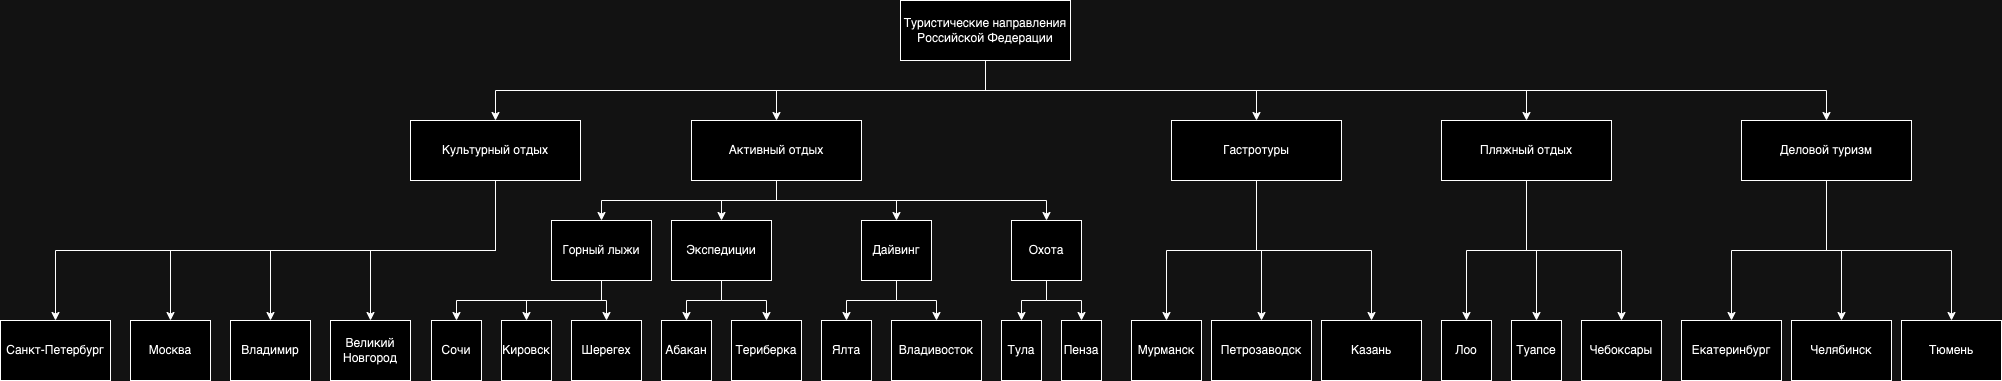

The diagram above was exported from draw.io. Its source (the exported page's mxGraphModel, read from the mxfile embedded in the PNG):
<mxGraphModel dx="2341" dy="832" grid="1" gridSize="10" guides="1" tooltips="1" connect="1" arrows="1" fold="1" page="1" pageScale="1" pageWidth="827" pageHeight="1169" math="0" shadow="0">
  <root>
    <mxCell id="0" />
    <mxCell id="1" parent="0" />
    <mxCell id="2YnLCrKAYRM-TG9-m3k--9" style="edgeStyle=orthogonalEdgeStyle;rounded=0;orthogonalLoop=1;jettySize=auto;html=1;exitX=0.5;exitY=1;exitDx=0;exitDy=0;entryX=0.5;entryY=0;entryDx=0;entryDy=0;" edge="1" parent="1" source="2YnLCrKAYRM-TG9-m3k--2" target="2YnLCrKAYRM-TG9-m3k--7">
      <mxGeometry relative="1" as="geometry" />
    </mxCell>
    <mxCell id="2YnLCrKAYRM-TG9-m3k--11" style="edgeStyle=orthogonalEdgeStyle;rounded=0;orthogonalLoop=1;jettySize=auto;html=1;exitX=0.5;exitY=1;exitDx=0;exitDy=0;entryX=0.5;entryY=0;entryDx=0;entryDy=0;" edge="1" parent="1" source="2YnLCrKAYRM-TG9-m3k--2" target="2YnLCrKAYRM-TG9-m3k--4">
      <mxGeometry relative="1" as="geometry" />
    </mxCell>
    <mxCell id="2YnLCrKAYRM-TG9-m3k--12" style="edgeStyle=orthogonalEdgeStyle;rounded=0;orthogonalLoop=1;jettySize=auto;html=1;exitX=0.5;exitY=1;exitDx=0;exitDy=0;entryX=0.5;entryY=0;entryDx=0;entryDy=0;" edge="1" parent="1" source="2YnLCrKAYRM-TG9-m3k--2" target="2YnLCrKAYRM-TG9-m3k--5">
      <mxGeometry relative="1" as="geometry" />
    </mxCell>
    <mxCell id="2YnLCrKAYRM-TG9-m3k--13" style="edgeStyle=orthogonalEdgeStyle;rounded=0;orthogonalLoop=1;jettySize=auto;html=1;exitX=0.5;exitY=1;exitDx=0;exitDy=0;" edge="1" parent="1" source="2YnLCrKAYRM-TG9-m3k--2" target="2YnLCrKAYRM-TG9-m3k--6">
      <mxGeometry relative="1" as="geometry" />
    </mxCell>
    <mxCell id="2YnLCrKAYRM-TG9-m3k--14" style="edgeStyle=orthogonalEdgeStyle;rounded=0;orthogonalLoop=1;jettySize=auto;html=1;exitX=0.5;exitY=1;exitDx=0;exitDy=0;" edge="1" parent="1" source="2YnLCrKAYRM-TG9-m3k--2" target="2YnLCrKAYRM-TG9-m3k--8">
      <mxGeometry relative="1" as="geometry" />
    </mxCell>
    <mxCell id="2YnLCrKAYRM-TG9-m3k--2" value="Туристические направления Российской Федерации" style="rounded=0;whiteSpace=wrap;html=1;" vertex="1" parent="1">
      <mxGeometry x="329" y="40" width="170" height="60" as="geometry" />
    </mxCell>
    <mxCell id="2YnLCrKAYRM-TG9-m3k--33" style="edgeStyle=orthogonalEdgeStyle;rounded=0;orthogonalLoop=1;jettySize=auto;html=1;exitX=0.5;exitY=1;exitDx=0;exitDy=0;entryX=0.5;entryY=0;entryDx=0;entryDy=0;" edge="1" parent="1" source="2YnLCrKAYRM-TG9-m3k--3" target="2YnLCrKAYRM-TG9-m3k--30">
      <mxGeometry relative="1" as="geometry" />
    </mxCell>
    <mxCell id="2YnLCrKAYRM-TG9-m3k--34" style="edgeStyle=orthogonalEdgeStyle;rounded=0;orthogonalLoop=1;jettySize=auto;html=1;exitX=0.5;exitY=1;exitDx=0;exitDy=0;" edge="1" parent="1" source="2YnLCrKAYRM-TG9-m3k--3" target="2YnLCrKAYRM-TG9-m3k--31">
      <mxGeometry relative="1" as="geometry" />
    </mxCell>
    <mxCell id="2YnLCrKAYRM-TG9-m3k--35" style="edgeStyle=orthogonalEdgeStyle;rounded=0;orthogonalLoop=1;jettySize=auto;html=1;exitX=0.5;exitY=1;exitDx=0;exitDy=0;" edge="1" parent="1" source="2YnLCrKAYRM-TG9-m3k--3" target="2YnLCrKAYRM-TG9-m3k--32">
      <mxGeometry relative="1" as="geometry" />
    </mxCell>
    <mxCell id="2YnLCrKAYRM-TG9-m3k--3" value="Горный лыжи" style="rounded=0;whiteSpace=wrap;html=1;" vertex="1" parent="1">
      <mxGeometry x="-20" y="260" width="100" height="60" as="geometry" />
    </mxCell>
    <mxCell id="2YnLCrKAYRM-TG9-m3k--23" style="edgeStyle=orthogonalEdgeStyle;rounded=0;orthogonalLoop=1;jettySize=auto;html=1;exitX=0.5;exitY=1;exitDx=0;exitDy=0;entryX=0.5;entryY=0;entryDx=0;entryDy=0;" edge="1" parent="1" source="2YnLCrKAYRM-TG9-m3k--4" target="2YnLCrKAYRM-TG9-m3k--3">
      <mxGeometry relative="1" as="geometry" />
    </mxCell>
    <mxCell id="2YnLCrKAYRM-TG9-m3k--25" style="edgeStyle=orthogonalEdgeStyle;rounded=0;orthogonalLoop=1;jettySize=auto;html=1;exitX=0.5;exitY=1;exitDx=0;exitDy=0;entryX=0.5;entryY=0;entryDx=0;entryDy=0;" edge="1" parent="1" source="2YnLCrKAYRM-TG9-m3k--4" target="2YnLCrKAYRM-TG9-m3k--24">
      <mxGeometry relative="1" as="geometry" />
    </mxCell>
    <mxCell id="2YnLCrKAYRM-TG9-m3k--28" style="edgeStyle=orthogonalEdgeStyle;rounded=0;orthogonalLoop=1;jettySize=auto;html=1;exitX=0.5;exitY=1;exitDx=0;exitDy=0;entryX=0.5;entryY=0;entryDx=0;entryDy=0;" edge="1" parent="1" source="2YnLCrKAYRM-TG9-m3k--4" target="2YnLCrKAYRM-TG9-m3k--26">
      <mxGeometry relative="1" as="geometry" />
    </mxCell>
    <mxCell id="2YnLCrKAYRM-TG9-m3k--29" style="edgeStyle=orthogonalEdgeStyle;rounded=0;orthogonalLoop=1;jettySize=auto;html=1;exitX=0.5;exitY=1;exitDx=0;exitDy=0;entryX=0.5;entryY=0;entryDx=0;entryDy=0;" edge="1" parent="1" source="2YnLCrKAYRM-TG9-m3k--4" target="2YnLCrKAYRM-TG9-m3k--27">
      <mxGeometry relative="1" as="geometry" />
    </mxCell>
    <mxCell id="2YnLCrKAYRM-TG9-m3k--4" value="Активный отдых" style="rounded=0;whiteSpace=wrap;html=1;" vertex="1" parent="1">
      <mxGeometry x="120" y="160" width="170" height="60" as="geometry" />
    </mxCell>
    <mxCell id="2YnLCrKAYRM-TG9-m3k--51" style="edgeStyle=orthogonalEdgeStyle;rounded=0;orthogonalLoop=1;jettySize=auto;html=1;exitX=0.5;exitY=1;exitDx=0;exitDy=0;entryX=0.5;entryY=0;entryDx=0;entryDy=0;" edge="1" parent="1" source="2YnLCrKAYRM-TG9-m3k--5" target="2YnLCrKAYRM-TG9-m3k--48">
      <mxGeometry relative="1" as="geometry" />
    </mxCell>
    <mxCell id="2YnLCrKAYRM-TG9-m3k--52" style="edgeStyle=orthogonalEdgeStyle;rounded=0;orthogonalLoop=1;jettySize=auto;html=1;exitX=0.5;exitY=1;exitDx=0;exitDy=0;entryX=0.5;entryY=0;entryDx=0;entryDy=0;" edge="1" parent="1" source="2YnLCrKAYRM-TG9-m3k--5" target="2YnLCrKAYRM-TG9-m3k--49">
      <mxGeometry relative="1" as="geometry" />
    </mxCell>
    <mxCell id="2YnLCrKAYRM-TG9-m3k--53" style="edgeStyle=orthogonalEdgeStyle;rounded=0;orthogonalLoop=1;jettySize=auto;html=1;exitX=0.5;exitY=1;exitDx=0;exitDy=0;" edge="1" parent="1" source="2YnLCrKAYRM-TG9-m3k--5" target="2YnLCrKAYRM-TG9-m3k--50">
      <mxGeometry relative="1" as="geometry" />
    </mxCell>
    <mxCell id="2YnLCrKAYRM-TG9-m3k--5" value="Гастротуры" style="rounded=0;whiteSpace=wrap;html=1;" vertex="1" parent="1">
      <mxGeometry x="600" y="160" width="170" height="60" as="geometry" />
    </mxCell>
    <mxCell id="2YnLCrKAYRM-TG9-m3k--55" style="edgeStyle=orthogonalEdgeStyle;rounded=0;orthogonalLoop=1;jettySize=auto;html=1;exitX=0.5;exitY=1;exitDx=0;exitDy=0;entryX=0.5;entryY=0;entryDx=0;entryDy=0;" edge="1" parent="1" source="2YnLCrKAYRM-TG9-m3k--6" target="2YnLCrKAYRM-TG9-m3k--54">
      <mxGeometry relative="1" as="geometry" />
    </mxCell>
    <mxCell id="2YnLCrKAYRM-TG9-m3k--58" style="edgeStyle=orthogonalEdgeStyle;rounded=0;orthogonalLoop=1;jettySize=auto;html=1;exitX=0.5;exitY=1;exitDx=0;exitDy=0;" edge="1" parent="1" source="2YnLCrKAYRM-TG9-m3k--6" target="2YnLCrKAYRM-TG9-m3k--56">
      <mxGeometry relative="1" as="geometry" />
    </mxCell>
    <mxCell id="2YnLCrKAYRM-TG9-m3k--59" style="edgeStyle=orthogonalEdgeStyle;rounded=0;orthogonalLoop=1;jettySize=auto;html=1;exitX=0.5;exitY=1;exitDx=0;exitDy=0;entryX=0.5;entryY=0;entryDx=0;entryDy=0;" edge="1" parent="1" source="2YnLCrKAYRM-TG9-m3k--6" target="2YnLCrKAYRM-TG9-m3k--57">
      <mxGeometry relative="1" as="geometry" />
    </mxCell>
    <mxCell id="2YnLCrKAYRM-TG9-m3k--6" value="Пляжный отдых" style="rounded=0;whiteSpace=wrap;html=1;" vertex="1" parent="1">
      <mxGeometry x="870" y="160" width="170" height="60" as="geometry" />
    </mxCell>
    <mxCell id="2YnLCrKAYRM-TG9-m3k--19" style="edgeStyle=orthogonalEdgeStyle;rounded=0;orthogonalLoop=1;jettySize=auto;html=1;exitX=0.5;exitY=1;exitDx=0;exitDy=0;entryX=0.5;entryY=0;entryDx=0;entryDy=0;" edge="1" parent="1" source="2YnLCrKAYRM-TG9-m3k--7" target="2YnLCrKAYRM-TG9-m3k--15">
      <mxGeometry relative="1" as="geometry" />
    </mxCell>
    <mxCell id="2YnLCrKAYRM-TG9-m3k--20" style="edgeStyle=orthogonalEdgeStyle;rounded=0;orthogonalLoop=1;jettySize=auto;html=1;exitX=0.5;exitY=1;exitDx=0;exitDy=0;entryX=0.5;entryY=0;entryDx=0;entryDy=0;" edge="1" parent="1" source="2YnLCrKAYRM-TG9-m3k--7" target="2YnLCrKAYRM-TG9-m3k--16">
      <mxGeometry relative="1" as="geometry" />
    </mxCell>
    <mxCell id="2YnLCrKAYRM-TG9-m3k--21" style="edgeStyle=orthogonalEdgeStyle;rounded=0;orthogonalLoop=1;jettySize=auto;html=1;exitX=0.5;exitY=1;exitDx=0;exitDy=0;entryX=0.5;entryY=0;entryDx=0;entryDy=0;" edge="1" parent="1" source="2YnLCrKAYRM-TG9-m3k--7" target="2YnLCrKAYRM-TG9-m3k--17">
      <mxGeometry relative="1" as="geometry" />
    </mxCell>
    <mxCell id="2YnLCrKAYRM-TG9-m3k--22" style="edgeStyle=orthogonalEdgeStyle;rounded=0;orthogonalLoop=1;jettySize=auto;html=1;exitX=0.5;exitY=1;exitDx=0;exitDy=0;" edge="1" parent="1" source="2YnLCrKAYRM-TG9-m3k--7" target="2YnLCrKAYRM-TG9-m3k--18">
      <mxGeometry relative="1" as="geometry" />
    </mxCell>
    <mxCell id="2YnLCrKAYRM-TG9-m3k--7" value="Культурный отдых" style="rounded=0;whiteSpace=wrap;html=1;" vertex="1" parent="1">
      <mxGeometry x="-161" y="160" width="170" height="60" as="geometry" />
    </mxCell>
    <mxCell id="2YnLCrKAYRM-TG9-m3k--63" style="edgeStyle=orthogonalEdgeStyle;rounded=0;orthogonalLoop=1;jettySize=auto;html=1;exitX=0.5;exitY=1;exitDx=0;exitDy=0;entryX=0.5;entryY=0;entryDx=0;entryDy=0;" edge="1" parent="1" source="2YnLCrKAYRM-TG9-m3k--8" target="2YnLCrKAYRM-TG9-m3k--60">
      <mxGeometry relative="1" as="geometry" />
    </mxCell>
    <mxCell id="2YnLCrKAYRM-TG9-m3k--64" style="edgeStyle=orthogonalEdgeStyle;rounded=0;orthogonalLoop=1;jettySize=auto;html=1;exitX=0.5;exitY=1;exitDx=0;exitDy=0;entryX=0.5;entryY=0;entryDx=0;entryDy=0;" edge="1" parent="1" source="2YnLCrKAYRM-TG9-m3k--8" target="2YnLCrKAYRM-TG9-m3k--61">
      <mxGeometry relative="1" as="geometry" />
    </mxCell>
    <mxCell id="2YnLCrKAYRM-TG9-m3k--65" style="edgeStyle=orthogonalEdgeStyle;rounded=0;orthogonalLoop=1;jettySize=auto;html=1;exitX=0.5;exitY=1;exitDx=0;exitDy=0;entryX=0.5;entryY=0;entryDx=0;entryDy=0;" edge="1" parent="1" source="2YnLCrKAYRM-TG9-m3k--8" target="2YnLCrKAYRM-TG9-m3k--62">
      <mxGeometry relative="1" as="geometry" />
    </mxCell>
    <mxCell id="2YnLCrKAYRM-TG9-m3k--8" value="Деловой туризм" style="rounded=0;whiteSpace=wrap;html=1;" vertex="1" parent="1">
      <mxGeometry x="1170" y="160" width="170" height="60" as="geometry" />
    </mxCell>
    <mxCell id="2YnLCrKAYRM-TG9-m3k--15" value="Санкт-Петербург" style="rounded=0;whiteSpace=wrap;html=1;" vertex="1" parent="1">
      <mxGeometry x="-571" y="360" width="110" height="60" as="geometry" />
    </mxCell>
    <mxCell id="2YnLCrKAYRM-TG9-m3k--16" value="Москва" style="rounded=0;whiteSpace=wrap;html=1;" vertex="1" parent="1">
      <mxGeometry x="-441" y="360" width="80" height="60" as="geometry" />
    </mxCell>
    <mxCell id="2YnLCrKAYRM-TG9-m3k--17" value="Владимир" style="rounded=0;whiteSpace=wrap;html=1;" vertex="1" parent="1">
      <mxGeometry x="-341" y="360" width="80" height="60" as="geometry" />
    </mxCell>
    <mxCell id="2YnLCrKAYRM-TG9-m3k--18" value="Великий Новгород" style="rounded=0;whiteSpace=wrap;html=1;" vertex="1" parent="1">
      <mxGeometry x="-241" y="360" width="80" height="60" as="geometry" />
    </mxCell>
    <mxCell id="2YnLCrKAYRM-TG9-m3k--38" style="edgeStyle=orthogonalEdgeStyle;rounded=0;orthogonalLoop=1;jettySize=auto;html=1;exitX=0.5;exitY=1;exitDx=0;exitDy=0;entryX=0.5;entryY=0;entryDx=0;entryDy=0;" edge="1" parent="1" source="2YnLCrKAYRM-TG9-m3k--24" target="2YnLCrKAYRM-TG9-m3k--36">
      <mxGeometry relative="1" as="geometry" />
    </mxCell>
    <mxCell id="2YnLCrKAYRM-TG9-m3k--39" style="edgeStyle=orthogonalEdgeStyle;rounded=0;orthogonalLoop=1;jettySize=auto;html=1;exitX=0.5;exitY=1;exitDx=0;exitDy=0;" edge="1" parent="1" source="2YnLCrKAYRM-TG9-m3k--24" target="2YnLCrKAYRM-TG9-m3k--37">
      <mxGeometry relative="1" as="geometry" />
    </mxCell>
    <mxCell id="2YnLCrKAYRM-TG9-m3k--24" value="Экспедиции" style="rounded=0;whiteSpace=wrap;html=1;" vertex="1" parent="1">
      <mxGeometry x="100" y="260" width="100" height="60" as="geometry" />
    </mxCell>
    <mxCell id="2YnLCrKAYRM-TG9-m3k--41" style="edgeStyle=orthogonalEdgeStyle;rounded=0;orthogonalLoop=1;jettySize=auto;html=1;exitX=0.5;exitY=1;exitDx=0;exitDy=0;entryX=0.5;entryY=0;entryDx=0;entryDy=0;" edge="1" parent="1" source="2YnLCrKAYRM-TG9-m3k--26" target="2YnLCrKAYRM-TG9-m3k--40">
      <mxGeometry relative="1" as="geometry" />
    </mxCell>
    <mxCell id="2YnLCrKAYRM-TG9-m3k--43" style="edgeStyle=orthogonalEdgeStyle;rounded=0;orthogonalLoop=1;jettySize=auto;html=1;exitX=0.5;exitY=1;exitDx=0;exitDy=0;entryX=0.5;entryY=0;entryDx=0;entryDy=0;" edge="1" parent="1" source="2YnLCrKAYRM-TG9-m3k--26" target="2YnLCrKAYRM-TG9-m3k--42">
      <mxGeometry relative="1" as="geometry" />
    </mxCell>
    <mxCell id="2YnLCrKAYRM-TG9-m3k--26" value="Дайвинг" style="rounded=0;whiteSpace=wrap;html=1;" vertex="1" parent="1">
      <mxGeometry x="290" y="260" width="70" height="60" as="geometry" />
    </mxCell>
    <mxCell id="2YnLCrKAYRM-TG9-m3k--46" style="edgeStyle=orthogonalEdgeStyle;rounded=0;orthogonalLoop=1;jettySize=auto;html=1;exitX=0.5;exitY=1;exitDx=0;exitDy=0;entryX=0.5;entryY=0;entryDx=0;entryDy=0;" edge="1" parent="1" source="2YnLCrKAYRM-TG9-m3k--27" target="2YnLCrKAYRM-TG9-m3k--44">
      <mxGeometry relative="1" as="geometry" />
    </mxCell>
    <mxCell id="2YnLCrKAYRM-TG9-m3k--47" style="edgeStyle=orthogonalEdgeStyle;rounded=0;orthogonalLoop=1;jettySize=auto;html=1;exitX=0.5;exitY=1;exitDx=0;exitDy=0;entryX=0.5;entryY=0;entryDx=0;entryDy=0;" edge="1" parent="1" source="2YnLCrKAYRM-TG9-m3k--27" target="2YnLCrKAYRM-TG9-m3k--45">
      <mxGeometry relative="1" as="geometry" />
    </mxCell>
    <mxCell id="2YnLCrKAYRM-TG9-m3k--27" value="Охота" style="rounded=0;whiteSpace=wrap;html=1;" vertex="1" parent="1">
      <mxGeometry x="440" y="260" width="70" height="60" as="geometry" />
    </mxCell>
    <mxCell id="2YnLCrKAYRM-TG9-m3k--30" value="Сочи" style="rounded=0;whiteSpace=wrap;html=1;" vertex="1" parent="1">
      <mxGeometry x="-140" y="360" width="50" height="60" as="geometry" />
    </mxCell>
    <mxCell id="2YnLCrKAYRM-TG9-m3k--31" value="Кировск" style="rounded=0;whiteSpace=wrap;html=1;" vertex="1" parent="1">
      <mxGeometry x="-70" y="360" width="50" height="60" as="geometry" />
    </mxCell>
    <mxCell id="2YnLCrKAYRM-TG9-m3k--32" value="Шерегех" style="rounded=0;whiteSpace=wrap;html=1;" vertex="1" parent="1">
      <mxGeometry y="360" width="70" height="60" as="geometry" />
    </mxCell>
    <mxCell id="2YnLCrKAYRM-TG9-m3k--36" value="Абакан" style="rounded=0;whiteSpace=wrap;html=1;" vertex="1" parent="1">
      <mxGeometry x="90" y="360" width="50" height="60" as="geometry" />
    </mxCell>
    <mxCell id="2YnLCrKAYRM-TG9-m3k--37" value="Териберка" style="rounded=0;whiteSpace=wrap;html=1;" vertex="1" parent="1">
      <mxGeometry x="160" y="360" width="70" height="60" as="geometry" />
    </mxCell>
    <mxCell id="2YnLCrKAYRM-TG9-m3k--40" value="Ялта" style="rounded=0;whiteSpace=wrap;html=1;" vertex="1" parent="1">
      <mxGeometry x="250" y="360" width="50" height="60" as="geometry" />
    </mxCell>
    <mxCell id="2YnLCrKAYRM-TG9-m3k--42" value="Владивосток" style="rounded=0;whiteSpace=wrap;html=1;" vertex="1" parent="1">
      <mxGeometry x="320" y="360" width="90" height="60" as="geometry" />
    </mxCell>
    <mxCell id="2YnLCrKAYRM-TG9-m3k--44" value="Тула" style="rounded=0;whiteSpace=wrap;html=1;" vertex="1" parent="1">
      <mxGeometry x="430" y="360" width="40" height="60" as="geometry" />
    </mxCell>
    <mxCell id="2YnLCrKAYRM-TG9-m3k--45" value="Пенза" style="rounded=0;whiteSpace=wrap;html=1;" vertex="1" parent="1">
      <mxGeometry x="490" y="360" width="40" height="60" as="geometry" />
    </mxCell>
    <mxCell id="2YnLCrKAYRM-TG9-m3k--48" value="Мурманск" style="rounded=0;whiteSpace=wrap;html=1;" vertex="1" parent="1">
      <mxGeometry x="560" y="360" width="70" height="60" as="geometry" />
    </mxCell>
    <mxCell id="2YnLCrKAYRM-TG9-m3k--49" value="Петрозаводск" style="rounded=0;whiteSpace=wrap;html=1;" vertex="1" parent="1">
      <mxGeometry x="640" y="360" width="100" height="60" as="geometry" />
    </mxCell>
    <mxCell id="2YnLCrKAYRM-TG9-m3k--50" value="Казань" style="rounded=0;whiteSpace=wrap;html=1;" vertex="1" parent="1">
      <mxGeometry x="750" y="360" width="100" height="60" as="geometry" />
    </mxCell>
    <mxCell id="2YnLCrKAYRM-TG9-m3k--54" value="Лоо" style="rounded=0;whiteSpace=wrap;html=1;" vertex="1" parent="1">
      <mxGeometry x="870" y="360" width="50" height="60" as="geometry" />
    </mxCell>
    <mxCell id="2YnLCrKAYRM-TG9-m3k--56" value="Туапсе" style="rounded=0;whiteSpace=wrap;html=1;" vertex="1" parent="1">
      <mxGeometry x="940" y="360" width="50" height="60" as="geometry" />
    </mxCell>
    <mxCell id="2YnLCrKAYRM-TG9-m3k--57" value="Чебоксары" style="rounded=0;whiteSpace=wrap;html=1;" vertex="1" parent="1">
      <mxGeometry x="1010" y="360" width="80" height="60" as="geometry" />
    </mxCell>
    <mxCell id="2YnLCrKAYRM-TG9-m3k--60" value="Екатеринбург" style="rounded=0;whiteSpace=wrap;html=1;" vertex="1" parent="1">
      <mxGeometry x="1110" y="360" width="100" height="60" as="geometry" />
    </mxCell>
    <mxCell id="2YnLCrKAYRM-TG9-m3k--61" value="Челябинск" style="rounded=0;whiteSpace=wrap;html=1;" vertex="1" parent="1">
      <mxGeometry x="1220" y="360" width="100" height="60" as="geometry" />
    </mxCell>
    <mxCell id="2YnLCrKAYRM-TG9-m3k--62" value="Тюмень" style="rounded=0;whiteSpace=wrap;html=1;" vertex="1" parent="1">
      <mxGeometry x="1330" y="360" width="100" height="60" as="geometry" />
    </mxCell>
  </root>
</mxGraphModel>